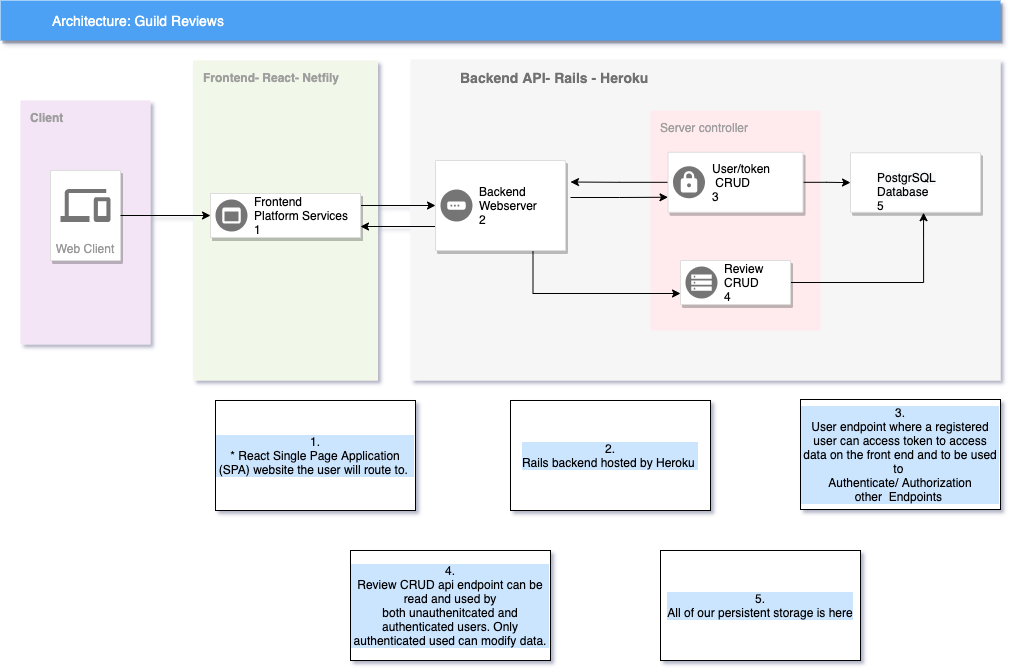

The diagram above was exported from draw.io. Its source (the exported page's mxGraphModel, read from the mxfile embedded in the PNG):
<mxGraphModel dx="895" dy="600" grid="1" gridSize="10" guides="1" tooltips="1" connect="1" arrows="1" fold="1" page="1" pageScale="1" pageWidth="1169" pageHeight="827" background="none" math="0" shadow="0">
  <root>
    <mxCell id="0" />
    <mxCell id="1" parent="0" />
    <mxCell id="14" value="&lt;b&gt;Backend API- Rails - Heroku&amp;nbsp;&lt;/b&gt;" style="fillColor=#F6F6F6;strokeColor=none;shadow=0;gradientColor=none;fontSize=14;align=left;spacing=10;fontColor=#717171;9E9E9E;verticalAlign=top;spacingTop=-4;fontStyle=0;spacingLeft=40;html=1;" parent="1" vertex="1">
      <mxGeometry x="450" y="99" width="590" height="321" as="geometry" />
    </mxCell>
    <mxCell id="fapAunvQYcsj5IRRV4nG-1086" value="&lt;b&gt;Client&lt;/b&gt;" style="sketch=0;points=[[0,0,0],[0.25,0,0],[0.5,0,0],[0.75,0,0],[1,0,0],[1,0.25,0],[1,0.5,0],[1,0.75,0],[1,1,0],[0.75,1,0],[0.5,1,0],[0.25,1,0],[0,1,0],[0,0.75,0],[0,0.5,0],[0,0.25,0]];rounded=1;absoluteArcSize=1;arcSize=2;html=1;strokeColor=none;gradientColor=none;shadow=0;dashed=0;fontSize=12;fontColor=#9E9E9E;align=left;verticalAlign=top;spacing=10;spacingTop=-4;fillColor=#F3E5F5;" vertex="1" parent="1">
      <mxGeometry x="60" y="140" width="130" height="244" as="geometry" />
    </mxCell>
    <mxCell id="818" value="Architecture: Guild Reviews" style="fillColor=#4DA1F5;strokeColor=none;shadow=1;gradientColor=none;fontSize=14;align=left;spacingLeft=50;fontColor=#ffffff;html=1;" parent="1" vertex="1">
      <mxGeometry x="40" y="40" width="1000" height="40" as="geometry" />
    </mxCell>
    <mxCell id="1036" value="Web Client" style="strokeColor=#dddddd;fillColor=#ffffff;shadow=1;strokeWidth=1;rounded=1;absoluteArcSize=1;arcSize=2;labelPosition=center;verticalLabelPosition=middle;align=center;verticalAlign=bottom;spacingLeft=0;fontColor=#999999;fontSize=12;whiteSpace=wrap;spacingBottom=2;html=1;" parent="1" vertex="1">
      <mxGeometry x="90" y="210" width="70" height="90" as="geometry" />
    </mxCell>
    <mxCell id="1037" value="" style="dashed=0;connectable=0;html=1;fillColor=#757575;strokeColor=none;shape=mxgraph.gcp2.desktop_and_mobile;part=1;" parent="1036" vertex="1">
      <mxGeometry x="0.5" width="50" height="33" relative="1" as="geometry">
        <mxPoint x="-25" y="18.5" as="offset" />
      </mxGeometry>
    </mxCell>
    <mxCell id="fapAunvQYcsj5IRRV4nG-1060" value="" style="strokeColor=#dddddd;fillColor=#ffffff;shadow=1;strokeWidth=1;rounded=1;absoluteArcSize=1;arcSize=2;fontSize=11;fontColor=#9E9E9E;align=center;html=1;" vertex="1" parent="1">
      <mxGeometry x="890" y="192.25" width="130" height="59.5" as="geometry" />
    </mxCell>
    <mxCell id="fapAunvQYcsj5IRRV4nG-1063" value="&lt;span style=&quot;color: rgb(0 , 0 , 0) ; font-family: &amp;#34;helvetica&amp;#34; ; font-size: 12px ; font-style: normal ; font-weight: 400 ; letter-spacing: normal ; text-align: left ; text-indent: 0px ; text-transform: none ; word-spacing: 0px ; background-color: rgb(248 , 249 , 250) ; display: inline ; float: none&quot;&gt;PostgrSQL&lt;/span&gt;&lt;br style=&quot;color: rgb(0 , 0 , 0) ; font-family: &amp;#34;helvetica&amp;#34; ; font-size: 12px ; font-style: normal ; font-weight: 400 ; letter-spacing: normal ; text-align: left ; text-indent: 0px ; text-transform: none ; word-spacing: 0px ; background-color: rgb(248 , 249 , 250)&quot;&gt;&lt;span style=&quot;font-family: &amp;#34;helvetica&amp;#34; ; font-size: 12px ; font-style: normal ; font-weight: 400 ; letter-spacing: normal ; text-align: left ; text-indent: 0px ; text-transform: none ; word-spacing: 0px ; display: inline ; float: none&quot;&gt;&lt;span style=&quot;color: rgb(0 , 0 , 0) ; background-color: rgb(248 , 249 , 250)&quot;&gt;Database&lt;br&gt;&lt;/span&gt;5&lt;br&gt;&lt;/span&gt;" style="text;whiteSpace=wrap;html=1;" vertex="1" parent="1">
      <mxGeometry x="915" y="204" width="80" height="40" as="geometry" />
    </mxCell>
    <mxCell id="fapAunvQYcsj5IRRV4nG-1087" value="Server controller&amp;nbsp;" style="sketch=0;points=[[0,0,0],[0.25,0,0],[0.5,0,0],[0.75,0,0],[1,0,0],[1,0.25,0],[1,0.5,0],[1,0.75,0],[1,1,0],[0.75,1,0],[0.5,1,0],[0.25,1,0],[0,1,0],[0,0.75,0],[0,0.5,0],[0,0.25,0]];rounded=1;absoluteArcSize=1;arcSize=2;html=1;strokeColor=none;gradientColor=none;shadow=0;dashed=0;fontSize=12;fontColor=#9E9E9E;align=left;verticalAlign=top;spacing=10;spacingTop=-4;fillColor=#FFEBEE;" vertex="1" parent="1">
      <mxGeometry x="690" y="150" width="170" height="220" as="geometry" />
    </mxCell>
    <mxCell id="fapAunvQYcsj5IRRV4nG-1104" style="edgeStyle=orthogonalEdgeStyle;rounded=0;orthogonalLoop=1;jettySize=auto;html=1;entryX=1;entryY=0.25;entryDx=0;entryDy=0;" edge="1" parent="1" source="fapAunvQYcsj5IRRV4nG-1101">
      <mxGeometry relative="1" as="geometry">
        <mxPoint x="610" y="221.5" as="targetPoint" />
      </mxGeometry>
    </mxCell>
    <mxCell id="fapAunvQYcsj5IRRV4nG-1122" style="edgeStyle=orthogonalEdgeStyle;rounded=0;orthogonalLoop=1;jettySize=auto;html=1;fontColor=#000000;" edge="1" parent="1" source="fapAunvQYcsj5IRRV4nG-1101" target="fapAunvQYcsj5IRRV4nG-1060">
      <mxGeometry relative="1" as="geometry" />
    </mxCell>
    <mxCell id="fapAunvQYcsj5IRRV4nG-1101" value="" style="strokeColor=#dddddd;shadow=1;strokeWidth=1;rounded=1;absoluteArcSize=1;arcSize=2;" vertex="1" parent="1">
      <mxGeometry x="707.5" y="191.75" width="135" height="60" as="geometry" />
    </mxCell>
    <mxCell id="fapAunvQYcsj5IRRV4nG-1102" value="User/token&lt;br&gt;&amp;nbsp;CRUD&lt;br&gt;3" style="sketch=0;dashed=0;connectable=0;html=1;fillColor=#757575;strokeColor=none;shape=mxgraph.gcp2.squid_proxy;part=1;labelPosition=right;verticalLabelPosition=middle;align=left;verticalAlign=middle;spacingLeft=5;fontSize=12;" vertex="1" parent="fapAunvQYcsj5IRRV4nG-1101">
      <mxGeometry y="0.5" width="32" height="32" relative="1" as="geometry">
        <mxPoint x="5" y="-16" as="offset" />
      </mxGeometry>
    </mxCell>
    <mxCell id="fapAunvQYcsj5IRRV4nG-1105" style="edgeStyle=orthogonalEdgeStyle;rounded=0;orthogonalLoop=1;jettySize=auto;html=1;entryX=0;entryY=0.75;entryDx=0;entryDy=0;" edge="1" parent="1" target="fapAunvQYcsj5IRRV4nG-1101">
      <mxGeometry relative="1" as="geometry">
        <mxPoint x="610" y="237" as="sourcePoint" />
      </mxGeometry>
    </mxCell>
    <mxCell id="fapAunvQYcsj5IRRV4nG-1111" style="edgeStyle=orthogonalEdgeStyle;rounded=0;orthogonalLoop=1;jettySize=auto;html=1;entryX=0.562;entryY=1.008;entryDx=0;entryDy=0;entryPerimeter=0;" edge="1" parent="1" source="fapAunvQYcsj5IRRV4nG-1106" target="fapAunvQYcsj5IRRV4nG-1060">
      <mxGeometry relative="1" as="geometry" />
    </mxCell>
    <mxCell id="fapAunvQYcsj5IRRV4nG-1106" value="" style="strokeColor=#dddddd;shadow=1;strokeWidth=1;rounded=1;absoluteArcSize=1;arcSize=2;" vertex="1" parent="1">
      <mxGeometry x="720" y="300" width="110" height="44" as="geometry" />
    </mxCell>
    <mxCell id="fapAunvQYcsj5IRRV4nG-1107" value="Review &lt;br&gt;CRUD&lt;br&gt;4" style="sketch=0;dashed=0;connectable=0;html=1;fillColor=#757575;strokeColor=none;shape=mxgraph.gcp2.persistent_disk_snapshot;part=1;labelPosition=right;verticalLabelPosition=middle;align=left;verticalAlign=middle;spacingLeft=5;fontSize=12;" vertex="1" parent="fapAunvQYcsj5IRRV4nG-1106">
      <mxGeometry y="0.5" width="32" height="32" relative="1" as="geometry">
        <mxPoint x="5" y="-16" as="offset" />
      </mxGeometry>
    </mxCell>
    <mxCell id="fapAunvQYcsj5IRRV4nG-1112" value="&lt;font color=&quot;#000000&quot;&gt;1.&lt;br&gt;* React Single Page Application (SPA) website the user will route to.&amp;nbsp;&lt;br&gt;&lt;/font&gt;" style="whiteSpace=wrap;html=1;labelBackgroundColor=#CCE5FF;fontColor=#33FFFF;" vertex="1" parent="1">
      <mxGeometry x="255" y="440" width="200" height="110" as="geometry" />
    </mxCell>
    <mxCell id="fapAunvQYcsj5IRRV4nG-1113" value="&lt;font color=&quot;#000000&quot;&gt;&lt;span style=&quot;font-family: &amp;#34;helvetica&amp;#34; ; font-size: 12px ; font-style: normal ; font-weight: 400 ; letter-spacing: normal ; text-align: left ; text-indent: 0px ; text-transform: none ; word-spacing: 0px ; display: inline ; float: none&quot;&gt;2.&lt;br&gt;&lt;/span&gt;Rails backend hosted by Heroku&amp;nbsp;&lt;/font&gt;" style="whiteSpace=wrap;html=1;labelBackgroundColor=#CCE5FF;fontColor=#33FFFF;" vertex="1" parent="1">
      <mxGeometry x="550" y="440" width="200" height="110" as="geometry" />
    </mxCell>
    <mxCell id="fapAunvQYcsj5IRRV4nG-1114" value="&lt;span style=&quot;color: rgb(0 , 0 , 0) ; font-family: &amp;#34;helvetica&amp;#34; ; text-align: left&quot;&gt;3.&lt;br&gt;User endpoint where a registered user can access token to access data on the front end and to be used to&amp;nbsp;&lt;br&gt;Authenticate/&amp;nbsp;&lt;/span&gt;&lt;span style=&quot;color: rgb(0 , 0 , 0) ; font-family: &amp;#34;helvetica&amp;#34; ; text-align: left&quot;&gt;Authorization other&amp;nbsp;&lt;/span&gt;&lt;span style=&quot;color: rgb(0 , 0 , 0) ; font-family: &amp;#34;helvetica&amp;#34; ; text-align: left&quot;&gt;&amp;nbsp;Endpoints&amp;nbsp;&lt;br&gt;&lt;/span&gt;" style="whiteSpace=wrap;html=1;labelBackgroundColor=#CCE5FF;fontColor=#33FFFF;" vertex="1" parent="1">
      <mxGeometry x="840" y="439" width="200" height="110" as="geometry" />
    </mxCell>
    <mxCell id="fapAunvQYcsj5IRRV4nG-1116" value="&lt;font color=&quot;#000000&quot;&gt;4.&lt;br&gt;Review CRUD api endpoint can be read and used by both&amp;nbsp;&lt;/font&gt;&lt;span style=&quot;color: rgb(0 , 0 , 0)&quot;&gt;unauthenitcated and authenticated users. Only authenticated used can modify data.&lt;/span&gt;&lt;font color=&quot;#000000&quot;&gt;&lt;br&gt;&lt;/font&gt;" style="whiteSpace=wrap;html=1;labelBackgroundColor=#CCE5FF;fontColor=#33FFFF;" vertex="1" parent="1">
      <mxGeometry x="390" y="590" width="200" height="110" as="geometry" />
    </mxCell>
    <mxCell id="fapAunvQYcsj5IRRV4nG-1117" value="&lt;font color=&quot;#000000&quot;&gt;5.&lt;br&gt;All of our persistent storage is here&lt;br&gt;&lt;/font&gt;" style="whiteSpace=wrap;html=1;labelBackgroundColor=#CCE5FF;fontColor=#33FFFF;" vertex="1" parent="1">
      <mxGeometry x="700" y="590" width="200" height="110" as="geometry" />
    </mxCell>
    <mxCell id="fapAunvQYcsj5IRRV4nG-1123" value="&lt;b&gt;Frontend- React- Netfily&amp;nbsp;&lt;/b&gt;" style="sketch=0;points=[[0,0,0],[0.25,0,0],[0.5,0,0],[0.75,0,0],[1,0,0],[1,0.25,0],[1,0.5,0],[1,0.75,0],[1,1,0],[0.75,1,0],[0.5,1,0],[0.25,1,0],[0,1,0],[0,0.75,0],[0,0.5,0],[0,0.25,0]];rounded=1;absoluteArcSize=1;arcSize=2;html=1;strokeColor=none;gradientColor=none;shadow=0;dashed=0;fontSize=12;fontColor=#9E9E9E;align=left;verticalAlign=top;spacing=10;spacingTop=-4;fillColor=#F1F8E9;labelBackgroundColor=none;" vertex="1" parent="1">
      <mxGeometry x="232.5" y="100" width="185" height="320" as="geometry" />
    </mxCell>
    <mxCell id="fapAunvQYcsj5IRRV4nG-1134" style="edgeStyle=orthogonalEdgeStyle;rounded=0;orthogonalLoop=1;jettySize=auto;html=1;entryX=0;entryY=0.5;entryDx=0;entryDy=0;fontColor=#000000;exitX=1;exitY=0.25;exitDx=0;exitDy=0;" edge="1" parent="1" source="fapAunvQYcsj5IRRV4nG-1127" target="fapAunvQYcsj5IRRV4nG-1131">
      <mxGeometry relative="1" as="geometry">
        <Array as="points">
          <mxPoint x="400" y="245" />
        </Array>
      </mxGeometry>
    </mxCell>
    <mxCell id="fapAunvQYcsj5IRRV4nG-1127" value="" style="strokeColor=#dddddd;shadow=1;strokeWidth=1;rounded=1;absoluteArcSize=1;arcSize=0;labelBackgroundColor=none;fontColor=#000000;" vertex="1" parent="1">
      <mxGeometry x="250" y="233" width="150" height="44" as="geometry" />
    </mxCell>
    <mxCell id="fapAunvQYcsj5IRRV4nG-1128" value="Frontend&lt;br&gt;Platform Services&lt;br&gt;1" style="sketch=0;dashed=0;connectable=0;html=1;fillColor=#757575;strokeColor=none;shape=mxgraph.gcp2.frontend_platform_services;part=1;labelPosition=right;verticalLabelPosition=middle;align=left;verticalAlign=middle;spacingLeft=5;fontSize=12;labelBackgroundColor=none;fontColor=#000000;" vertex="1" parent="fapAunvQYcsj5IRRV4nG-1127">
      <mxGeometry y="0.5" width="32" height="32" relative="1" as="geometry">
        <mxPoint x="5" y="-16" as="offset" />
      </mxGeometry>
    </mxCell>
    <mxCell id="fapAunvQYcsj5IRRV4nG-1135" style="edgeStyle=orthogonalEdgeStyle;rounded=0;orthogonalLoop=1;jettySize=auto;html=1;exitX=0;exitY=0.75;exitDx=0;exitDy=0;entryX=1;entryY=0.75;entryDx=0;entryDy=0;fontColor=#000000;" edge="1" parent="1" source="fapAunvQYcsj5IRRV4nG-1131" target="fapAunvQYcsj5IRRV4nG-1127">
      <mxGeometry relative="1" as="geometry">
        <Array as="points">
          <mxPoint x="475" y="266" />
        </Array>
      </mxGeometry>
    </mxCell>
    <mxCell id="fapAunvQYcsj5IRRV4nG-1145" style="edgeStyle=orthogonalEdgeStyle;rounded=0;orthogonalLoop=1;jettySize=auto;html=1;exitX=0.75;exitY=1;exitDx=0;exitDy=0;entryX=0;entryY=0.75;entryDx=0;entryDy=0;fontColor=#000000;" edge="1" parent="1" source="fapAunvQYcsj5IRRV4nG-1131" target="fapAunvQYcsj5IRRV4nG-1106">
      <mxGeometry relative="1" as="geometry" />
    </mxCell>
    <mxCell id="fapAunvQYcsj5IRRV4nG-1131" value="" style="strokeColor=#dddddd;shadow=1;strokeWidth=1;rounded=1;absoluteArcSize=1;arcSize=2;labelBackgroundColor=none;fontColor=#000000;" vertex="1" parent="1">
      <mxGeometry x="475" y="200" width="130" height="90" as="geometry" />
    </mxCell>
    <mxCell id="fapAunvQYcsj5IRRV4nG-1132" value="Backend &lt;br&gt;Webserver&lt;br&gt;2" style="sketch=0;dashed=0;connectable=0;html=1;fillColor=#757575;strokeColor=none;shape=mxgraph.gcp2.gateway;part=1;labelPosition=right;verticalLabelPosition=middle;align=left;verticalAlign=middle;spacingLeft=5;fontSize=12;labelBackgroundColor=none;fontColor=#000000;" vertex="1" parent="fapAunvQYcsj5IRRV4nG-1131">
      <mxGeometry y="0.5" width="32" height="32" relative="1" as="geometry">
        <mxPoint x="5" y="-16" as="offset" />
      </mxGeometry>
    </mxCell>
    <mxCell id="fapAunvQYcsj5IRRV4nG-1138" value="" style="edgeStyle=orthogonalEdgeStyle;rounded=0;orthogonalLoop=1;jettySize=auto;html=1;fontColor=#000000;" edge="1" parent="1" source="1036" target="fapAunvQYcsj5IRRV4nG-1127">
      <mxGeometry relative="1" as="geometry" />
    </mxCell>
  </root>
</mxGraphModel>